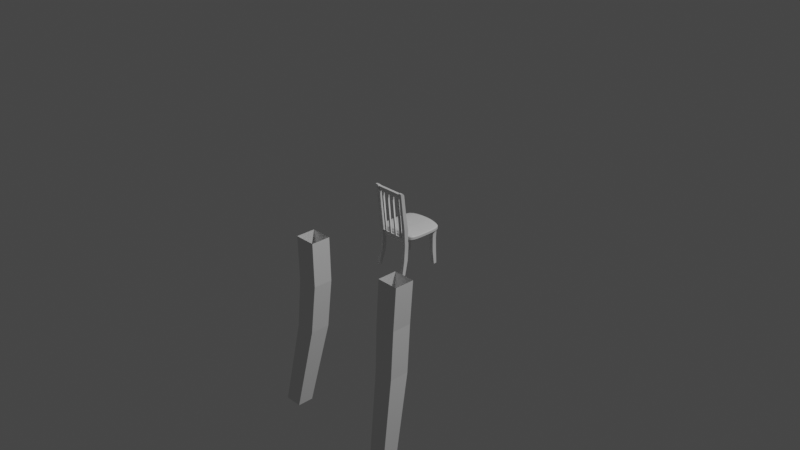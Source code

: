 # Source: Regular_Chair.blend  (saved by Blender 2.90.8; exported with 4.5.12 LTS)
import bpy
from mathutils import Matrix  # noqa: F401  (used for matrix-valued properties, if any)

bpy.ops.wm.read_factory_settings(use_empty=True)
scene = bpy.context.scene
scene.name = 'Scene'

# ---- collections
col_collection = bpy.data.collections.new('Collection'); scene.collection.children.link(col_collection)

# ---- materials (node trees are filled in below, after node groups)
mat_material = bpy.data.materials.new('Material')
mat_material.alpha_threshold = 0.0
mat_material.use_transparent_shadow = False
mat_material.line_color = (0.0, 0.0, 0.0, 1.0)

# ---- node groups
ng_auto_smooth = bpy.data.node_groups.new('Auto Smooth', 'GeometryNodeTree')
_s = ng_auto_smooth.interface.new_socket(name='Geometry', in_out='OUTPUT', socket_type='NodeSocketGeometry')
_s = ng_auto_smooth.interface.new_socket(name='Geometry', in_out='INPUT', socket_type='NodeSocketGeometry')
_s = ng_auto_smooth.interface.new_socket(name='Angle', in_out='INPUT', socket_type='NodeSocketFloat')
_s.subtype = 'ANGLE'
_s.min_value = 0.0
_s.max_value = 3.142
ng_auto_smooth.is_modifier = True
_N = ng_auto_smooth.nodes; _L = ng_auto_smooth.links
n0 = _N.new('NodeGroupOutput'); n0.name = 'Group Output'; n0.location = (480, -100)
n1 = _N.new('NodeGroupInput'); n1.name = 'Group Input'; n1.location = (-420, -300)
n2 = _N.new('NodeGroupInput'); n2.name = 'Group Input.001'; n2.location = (-60, -100)
n3 = _N.new('GeometryNodeSetShadeSmooth'); n3.name = 'Set Shade Smooth'; n3.location = (120, -100)
n3.domain = 'EDGE'
n4 = _N.new('GeometryNodeSetShadeSmooth'); n4.name = 'Set Shade Smooth.001'; n4.location = (300, -100)
n5 = _N.new('GeometryNodeInputMeshEdgeAngle'); n5.name = 'Edge Angle'; n5.location = (-420, -220)
n6 = _N.new('GeometryNodeInputEdgeSmooth'); n6.name = 'Is Edge Smooth'; n6.location = (-60, -160)
n7 = _N.new('GeometryNodeInputShadeSmooth'); n7.name = 'Is Face Smooth'; n7.location = (-240, -340)
n8 = _N.new('FunctionNodeBooleanMath'); n8.name = 'Boolean Math'; n8.location = (-60, -220)
n9 = _N.new('FunctionNodeCompare'); n9.name = 'Compare'; n9.location = (-240, -180)
n9.operation = 'LESS_EQUAL'
_L.new(n5.outputs[0], n9.inputs[0])
_L.new(n4.outputs[0], n0.inputs[0])
_L.new(n1.outputs[1], n9.inputs[1])
_L.new(n9.outputs[0], n8.inputs[0])
_L.new(n7.outputs[0], n8.inputs[1])
_L.new(n2.outputs[0], n3.inputs[0])
_L.new(n6.outputs[0], n3.inputs[1])
_L.new(n3.outputs[0], n4.inputs[0])
_L.new(n8.outputs[0], n3.inputs[2])
n0.is_active_output = True

# ---- material node trees
mat_material.use_nodes = True; mat_material.node_tree.nodes.clear()
_N = mat_material.node_tree.nodes; _L = mat_material.node_tree.links
n0 = _N.new('ShaderNodeOutputMaterial'); n0.name = 'Material Output'; n0.location = (300, 300)
n1 = _N.new('ShaderNodeBsdfPrincipled'); n1.name = 'Principled BSDF'; n1.location = (10, 300)
n1.distribution = 'GGX'
n1.subsurface_method = 'BURLEY'
n1.inputs[2].default_value = 0.4
n1.inputs[3].default_value = 1.45
n1.inputs[27].default_value = (0.0, 0.0, 0.0, 1.0)
n1.inputs[28].default_value = 1.0
_L.new(n1.outputs[0], n0.inputs[0])
n0.is_active_output = True

# ---- world
world_world = bpy.data.worlds.new('World'); scene.world = world_world
world_world.use_nodes = True; world_world.node_tree.nodes.clear()
_N = world_world.node_tree.nodes; _L = world_world.node_tree.links
n0 = _N.new('ShaderNodeOutputWorld'); n0.name = 'World Output'; n0.location = (300, 300)
n1 = _N.new('ShaderNodeBackground'); n1.name = 'Background'; n1.location = (10, 300)
n1.inputs[0].default_value = (0.05088, 0.05088, 0.05088, 1.0)
_L.new(n1.outputs[0], n0.inputs[0])
n0.is_active_output = True
world_world.color = (0.05088, 0.05088, 0.05088)
world_world.use_sun_shadow = False
world_world.sun_shadow_jitter_overblur = 0.0

# ---- cameras
cam_camera = bpy.data.cameras.new('Camera')
cam_camera.clip_end = 100.0
cam_camera.ortho_scale = 7.314

# ---- lights
light_light = bpy.data.lights.new('Light', 'POINT')
light_light.transmission_factor = 0.0
light_light.energy = 1000.0
light_light.shadow_soft_size = 0.1
light_light.shadow_maximum_resolution = 0.006
light_light.use_absolute_resolution = True

# ---- meshes
me_chair = bpy.data.meshes.new('Chair')
me_chair.from_pydata([(-0.7422, -0.8371, -0.2905), (-0.7527, -0.8371, -0.07768), (0.7425, -0.8371, -0.2905), (0.7542, -0.8371, -0.07768), (-0.7422, -0.8968, -0.2872), (-0.7527, -0.8968, -0.07768), (0.7425, -0.8968, -0.2872), (0.7528, -0.8968, -0.07768), (-0.8289, -0.7886, -1.944), (-0.768, -0.7314, -1.254), (-0.8289, -0.9513, -1.944), (-0.768, -0.9559, -1.254), (-1.02, -0.7886, -1.944), (-0.9798, -0.7314, -1.254), (-1.02, -0.9513, -1.944), (-0.9798, -0.9559, -1.254), (-0.7289, -0.7402, -0.556), (-0.7289, -0.956, -0.556), (-0.9622, -0.7402, -0.556), (-0.9622, -0.956, -0.556), (-0.7526, -0.75, -0.07729), (-0.7526, -0.9658, -0.07729), (-0.99, -0.75, -0.07729), (-0.99, -0.9658, -0.07729), (-0.9761, -0.7451, -0.3167), (-0.7408, -0.7451, -0.3167), (-0.7408, -0.9609, -0.3167), (-0.9761, -0.9609, -0.3167), (0.8289, -0.7886, -1.944), (0.768, -0.7314, -1.254), (0.8289, -0.9513, -1.944), (0.768, -0.9559, -1.254), (1.02, -0.7886, -1.944), (0.9798, -0.7314, -1.254), (1.02, -0.9513, -1.944), (0.9798, -0.9559, -1.254), (0.7289, -0.7402, -0.556), (0.7289, -0.956, -0.556), (0.9622, -0.7402, -0.556), (0.9622, -0.956, -0.556), (0.7526, -0.75, -0.07729), (0.7526, -0.9658, -0.07729), (0.99, -0.75, -0.07729), (0.99, -0.9658, -0.07729), (0.9761, -0.7451, -0.3167), (0.7408, -0.7451, -0.3167), (0.7408, -0.9609, -0.3167), (0.9761, -0.9609, -0.3167), (0.863, 0.8386, -0.2942), (0.863, 0.8464, -0.0813), (0.863, -0.747, -0.2942), (0.863, -0.7506, -0.0813), (0.8033, 0.8386, -0.2942), (0.8033, 0.8464, -0.0813), (0.8033, -0.747, -0.2942), (0.8033, -0.7631, -0.0813), (-0.8589, 0.8379, -0.2875), (-0.8589, 0.8454, -0.07461), (-0.8589, -0.7466, -0.2875), (-0.8589, -0.7496, -0.07461), (-0.7992, 0.837, -0.2875), (-0.7992, 0.8454, -0.07461), (-0.7992, -0.7466, -0.2875), (-0.7992, -0.7496, -0.07461), (-0.7538, 1.246, -1.944), (-0.6925, 1.088, -1.195), (-0.7494, 1.079, -1.944), (-0.6868, 0.8724, -1.195), (-0.8972, 1.239, -1.944), (-0.8549, 1.08, -1.195), (-0.9261, 1.087, -1.944), (-0.8825, 0.8793, -1.195), (-0.6737, 1.05, -0.6698), (-0.668, 0.8338, -0.6698), (-0.8484, 1.041, -0.6698), (-0.876, 0.8402, -0.6698), (-0.8587, 1.036, -0.4304), (-0.6824, 1.044, -0.4304), (-0.6767, 0.8285, -0.4304), (-0.8863, 0.8348, -0.4304), (-0.6923, 1.083, 0.4315), (-0.6867, 0.8698, 0.4617), (-0.8702, 1.075, 0.4315), (-0.8978, 0.8761, 0.4617), (-0.7078, 1.169, 1.209), (-0.703, 0.9874, 1.235), (-0.8593, 1.162, 1.209), (-0.8878, 0.9949, 1.235), (-0.7114, 1.307, 2.327), (-0.7066, 1.125, 2.352), (-0.8629, 1.3, 2.327), (-0.8914, 1.132, 2.352), (-0.7122, 1.338, 2.447), (-0.7087, 1.204, 2.433), (-0.8637, 1.331, 2.447), (-0.8935, 1.211, 2.433), (0.7538, 1.246, -1.944), (0.6925, 1.088, -1.195), (0.7494, 1.079, -1.944), (0.6868, 0.8724, -1.195), (0.8972, 1.239, -1.944), (0.8549, 1.08, -1.195), (0.9261, 1.087, -1.944), (0.8825, 0.8793, -1.195), (0.6737, 1.05, -0.6698), (0.668, 0.8338, -0.6698), (0.8484, 1.041, -0.6698), (0.876, 0.8402, -0.6698), (0.8587, 1.036, -0.4304), (0.6824, 1.044, -0.4304), (0.6767, 0.8285, -0.4304), (0.8863, 0.8348, -0.4304), (0.6923, 1.083, 0.4315), (0.6867, 0.8698, 0.4617), (0.8702, 1.075, 0.4315), (0.8978, 0.8761, 0.4617), (0.7078, 1.169, 1.209), (0.703, 0.9874, 1.235), (0.8593, 1.162, 1.209), (0.8878, 0.9949, 1.235), (0.7114, 1.307, 2.327), (0.7066, 1.125, 2.352), (0.8629, 1.3, 2.327), (0.8914, 1.132, 2.352), (0.7122, 1.338, 2.447), (0.7087, 1.204, 2.433), (0.8637, 1.331, 2.447), (0.8935, 1.211, 2.433), (0.7032, 1.233, 2.111), (0.7041, 1.289, 2.373), (0.6991, 1.133, 2.137), (0.7021, 1.189, 2.399), (-0.7166, 1.229, 2.112), (-0.7184, 1.29, 2.374), (-0.714, 1.131, 2.138), (-0.7159, 1.193, 2.399), (0.4723, 1.132, 2.138), (0.5576, 1.132, 2.138), (0.5578, 1.19, 2.399), (0.4711, 1.191, 2.399), (0.5592, 1.233, 2.112), (0.4709, 1.233, 2.112), (0.4702, 1.29, 2.373), (0.56, 1.289, 2.373), (0.2252, 1.192, 2.399), (0.1352, 1.192, 2.399), (0.2243, 1.233, 2.112), (0.1335, 1.233, 2.112), (0.1375, 1.131, 2.138), (0.2265, 1.131, 2.138), (0.1316, 1.29, 2.374), (0.2233, 1.29, 2.373), (-0.1145, 1.192, 2.399), (-0.1944, 1.193, 2.399), (-0.1156, 1.233, 2.112), (-0.1962, 1.233, 2.112), (-0.192, 1.131, 2.138), (-0.1131, 1.131, 2.138), (-0.1982, 1.29, 2.374), (-0.1167, 1.29, 2.374), (-0.4716, 1.193, 2.399), (-0.5603, 1.193, 2.399), (-0.4731, 1.233, 2.112), (-0.5603, 1.233, 2.112), (-0.5603, 1.131, 2.138), (-0.4696, 1.131, 2.138), (-0.5603, 1.29, 2.374), (-0.4748, 1.29, 2.374), (-0.6823, 0.9808, -0.2875), (-0.6854, 1.005, -0.05453), (0.683, 0.9807, -0.2875), (0.6862, 1.004, -0.05453), (-0.6806, 0.9254, -0.2875), (-0.6837, 0.9498, -0.05453), (0.6807, 0.9261, -0.2875), (0.6841, 0.9499, -0.05453), (0.253, 0.9807, -0.2875), (0.149, 0.9808, -0.2875), (0.149, 1.005, -0.05453), (0.253, 1.005, -0.05453), (0.149, 0.9256, -0.2875), (0.253, 0.9259, -0.2875), (0.253, 0.9498, -0.05453), (0.149, 0.9498, -0.05453), (0.4709, 1.005, -0.05453), (0.572, 1.005, -0.05453), (0.4709, 0.926, -0.2875), (0.572, 0.9261, -0.2875), (0.572, 0.9807, -0.2875), (0.4709, 0.9807, -0.2875), (0.572, 0.9499, -0.05453), (0.4709, 0.9498, -0.05453), (-0.1017, 0.9808, -0.2875), (-0.1939, 0.9808, -0.2875), (-0.1017, 0.9498, -0.05453), (-0.1939, 0.9498, -0.05453), (-0.1939, 1.005, -0.05453), (-0.1017, 1.005, -0.05453), (-0.1939, 0.9255, -0.2875), (-0.1017, 0.9256, -0.2875), (-0.4351, 0.9808, -0.2875), (-0.5349, 0.9808, -0.2875), (-0.4351, 0.9498, -0.05453), (-0.5349, 0.9498, -0.05453), (-0.5349, 1.005, -0.05453), (-0.4351, 1.005, -0.05453), (-0.5349, 0.9254, -0.2875), (-0.4351, 0.9254, -0.2875), (0.149, 1.005, -0.05453), (0.253, 1.005, -0.05453), (0.253, 0.9498, -0.05453), (0.149, 0.9498, -0.05453), (0.4709, 1.005, -0.05453), (0.4709, 0.9498, -0.05453), (-0.1017, 0.9498, -0.05453), (-0.1939, 0.9498, -0.05453), (-0.1939, 1.005, -0.05453), (-0.1017, 1.005, -0.05453), (-0.4351, 0.9498, -0.05453), (-0.5349, 0.9498, -0.05453), (-0.5349, 1.005, -0.05453), (-0.4351, 1.005, -0.05453)], [], [(0, 1, 3, 2), (2, 3, 7, 6), (6, 7, 5, 4), (2, 6, 4, 0), (7, 3, 1, 5), (8, 9, 11, 10), (10, 11, 15, 14), (14, 15, 13, 12), (12, 13, 9, 8), (10, 14, 12, 8), (13, 15, 19, 18), (25, 24, 22, 20), (11, 9, 16, 17), (9, 13, 18, 16), (15, 11, 17, 19), (27, 26, 21, 23), (24, 27, 23, 22), (26, 25, 20, 21), (17, 16, 25, 26), (18, 19, 27, 24), (19, 17, 26, 27), (16, 18, 24, 25), (28, 30, 31, 29), (30, 34, 35, 31), (34, 32, 33, 35), (32, 28, 29, 33), (30, 28, 32, 34), (33, 38, 39, 35), (45, 40, 42, 44), (31, 37, 36, 29), (29, 36, 38, 33), (35, 39, 37, 31), (47, 43, 41, 46), (44, 42, 43, 47), (46, 41, 40, 45), (37, 46, 45, 36), (38, 44, 47, 39), (39, 47, 46, 37), (36, 45, 44, 38), (48, 49, 51, 50), (54, 55, 53, 52), (50, 54, 52, 48), (55, 51, 49, 53), (56, 58, 59, 57), (62, 60, 61, 63), (58, 56, 60, 62), (63, 61, 57, 59), (64, 65, 67, 66), (66, 67, 71, 70), (70, 71, 69, 68), (68, 69, 65, 64), (66, 70, 68, 64), (69, 71, 75, 74), (110, 113, 112, 109), (67, 65, 72, 73), (65, 69, 74, 72), (71, 67, 73, 75), (79, 83, 82, 76), (76, 82, 80, 77), (78, 81, 83, 79), (73, 72, 77, 78), (74, 75, 79, 76), (75, 73, 78, 79), (72, 74, 76, 77), (81, 80, 84, 85), (80, 82, 86, 84), (83, 81, 85, 87), (82, 83, 87, 86), (84, 86, 90, 88), (87, 85, 89, 91), (86, 87, 91, 90), (85, 84, 88, 89), (90, 91, 95, 94), (89, 88, 92, 93), (88, 90, 94, 92), (91, 89, 93, 95), (92, 94, 95, 93), (96, 98, 99, 97), (98, 102, 103, 99), (102, 100, 101, 103), (100, 96, 97, 101), (98, 96, 100, 102), (101, 106, 107, 103), (99, 105, 104, 97), (97, 104, 106, 101), (103, 107, 105, 99), (108, 114, 115, 111), (109, 112, 114, 108), (111, 115, 113, 110), (105, 110, 109, 104), (106, 108, 111, 107), (107, 111, 110, 105), (104, 109, 108, 106), (113, 117, 116, 112), (112, 116, 118, 114), (115, 119, 117, 113), (114, 118, 119, 115), (116, 120, 122, 118), (119, 123, 121, 117), (118, 122, 123, 119), (117, 121, 120, 116), (122, 126, 127, 123), (121, 125, 124, 120), (120, 124, 126, 122), (123, 127, 125, 121), (124, 125, 127, 126), (164, 161, 135, 134), (140, 143, 129, 128), (164, 134, 132, 163), (138, 131, 129, 143), (144, 139, 142, 151), (139, 138, 143, 142), (130, 137, 140, 128), (146, 151, 142, 141), (141, 142, 143, 140), (130, 131, 138, 137), (137, 138, 139, 136), (154, 159, 150, 147), (147, 150, 151, 146), (152, 145, 150, 159), (145, 144, 151, 150), (136, 149, 146, 141), (136, 139, 144, 149), (149, 144, 145, 148), (160, 153, 158, 167), (153, 152, 159, 158), (162, 167, 158, 155), (155, 158, 159, 154), (148, 157, 154, 147), (148, 145, 152, 157), (157, 152, 153, 156), (132, 133, 166, 163), (163, 166, 167, 162), (135, 161, 166, 133), (161, 160, 167, 166), (156, 165, 162, 155), (156, 153, 160, 165), (165, 160, 161, 164), (188, 185, 171, 170), (206, 203, 173, 172), (201, 206, 172, 168), (203, 204, 169, 173), (191, 184, 179, 182), (205, 204, 163, 162), (189, 186, 181, 176), (176, 181, 180, 177), (186, 191, 182, 181), (181, 182, 183, 180), (192, 197, 178, 177), (177, 178, 179, 176), (174, 175, 190, 187), (187, 190, 191, 186), (170, 174, 187, 188), (188, 187, 186, 189), (175, 171, 185, 190), (202, 205, 162, 165), (176, 179, 184, 189), (189, 184, 185, 188), (200, 205, 196, 193), (193, 196, 197, 192), (183, 178, 197, 194), (203, 202, 165, 164), (177, 180, 199, 192), (192, 199, 198, 193), (180, 183, 194, 199), (199, 194, 195, 198), (168, 169, 204, 201), (201, 204, 205, 200), (195, 196, 205, 202), (204, 203, 164, 163), (193, 198, 207, 200), (200, 207, 206, 201), (198, 195, 202, 207), (207, 202, 203, 206), (196, 195, 156, 155), (195, 194, 157, 156), (194, 197, 154, 157), (197, 196, 155, 154), (178, 183, 148, 147), (183, 182, 149, 148), (182, 179, 146, 149), (179, 178, 147, 146), (190, 185, 140, 137), (185, 184, 141, 140), (184, 191, 136, 141), (191, 190, 137, 136), (77, 80, 81, 78), (202, 205, 221, 218), (195, 196, 216, 215), (179, 182, 210, 209), (203, 204, 220, 219), (183, 178, 208, 211), (197, 194, 214, 217), (191, 184, 212, 213), (20, 22, 23, 21), (40, 41, 43, 42)])
me_chair.polygons.foreach_set('use_smooth', [True] * 196)
_k = set([(64, 66), (64, 68), (66, 70), (68, 70), (96, 98), (96, 100), (98, 102), (100, 102)])
me_chair.attributes.new('sharp_edge', 'BOOLEAN', 'EDGE').data.foreach_set('value', [ (min(e.vertices), max(e.vertices)) in _k for e in me_chair.edges])
_uv = me_chair.uv_layers.new(name='UVMap')
_uv.uv.foreach_set('vector', [0.03195, 0.6513, 0.05921, 0.6492, 0.05921, 0.8465, 0.03195, 0.8444, 0.681, 0.5812, 0.6796, 0.6085, 0.6718, 0.6086, 0.6732, 0.5813, 0.8029, 0.5756, 0.8302, 0.5734, 0.8302, 0.7707, 0.8029, 0.7687, 0.681, 0.5812, 0.6732, 0.5813, 0.6718, 0.3882, 0.6796, 0.3881, 0.6718, 0.6086, 0.6796, 0.6085, 0.681, 0.8058, 0.6732, 0.8059, 0.1814, 0.1919, 0.1132, 0.1326, 0.1341, 0.1122, 0.1966, 0.1771, 0.1966, 0.1771, 0.2552, 0.1088, 0.2745, 0.1285, 0.214, 0.1949, 0.214, 0.1949, 0.2771, 0.2588, 0.2562, 0.2792, 0.1988, 0.2097, 0.1988, 0.2097, 0.1307, 0.2687, 0.1115, 0.249, 0.1814, 0.1919, 0.1966, 0.1771, 0.214, 0.1949, 0.1988, 0.2097, 0.1814, 0.1919, 0.2562, 0.2792, 0.2771, 0.2588, 0.3405, 0.3238, 0.3204, 0.3434, 0.0217, 0.3316, 0.04307, 0.3535, 0.02204, 0.3766, 0.0004803, 0.3545, 0.1341, 0.1122, 0.1132, 0.1326, 0.05056, 0.06669, 0.07065, 0.04709, 0.1115, 0.249, 0.1307, 0.2687, 0.0641, 0.3305, 0.04291, 0.3088, 0.2745, 0.1285, 0.2552, 0.1088, 0.3167, 0.04175, 0.3379, 0.06348, 0.3614, 0.04303, 0.3401, 0.02112, 0.3634, 0.0004803, 0.385, 0.02259, 0.3427, 0.3653, 0.3628, 0.3457, 0.385, 0.3676, 0.3649, 0.3872, 0.04934, 0.02433, 0.02925, 0.04393, 0.007941, 0.02117, 0.02804, 0.001573, 0.07065, 0.04709, 0.05056, 0.06669, 0.02925, 0.04393, 0.04934, 0.02433, 0.3204, 0.3434, 0.3405, 0.3238, 0.3628, 0.3457, 0.3427, 0.3653, 0.3379, 0.06348, 0.3167, 0.04175, 0.3401, 0.02112, 0.3614, 0.04303, 0.04291, 0.3088, 0.0641, 0.3305, 0.04307, 0.3535, 0.0217, 0.3316, 0.5669, 0.1958, 0.582, 0.2106, 0.5196, 0.2754, 0.4987, 0.2551, 0.582, 0.2106, 0.5994, 0.1928, 0.6599, 0.2591, 0.6407, 0.2789, 0.5994, 0.1928, 0.5843, 0.178, 0.6417, 0.1085, 0.6626, 0.1289, 0.5843, 0.178, 0.5669, 0.1958, 0.497, 0.1387, 0.5162, 0.1189, 0.582, 0.2106, 0.5669, 0.1958, 0.5843, 0.178, 0.5994, 0.1928, 0.6417, 0.1085, 0.7059, 0.04424, 0.726, 0.06384, 0.6626, 0.1289, 0.4072, 0.05604, 0.386, 0.03319, 0.4075, 0.01109, 0.4285, 0.03412, 0.5196, 0.2754, 0.4561, 0.3406, 0.436, 0.321, 0.4987, 0.2551, 0.497, 0.1387, 0.4284, 0.07888, 0.4496, 0.05716, 0.5162, 0.1189, 0.6599, 0.2591, 0.7234, 0.3242, 0.7022, 0.3459, 0.6407, 0.2789, 0.7469, 0.3446, 0.7705, 0.3651, 0.7489, 0.3872, 0.7255, 0.3665, 0.7282, 0.02236, 0.7504, 0.0004803, 0.7705, 0.02008, 0.7482, 0.04196, 0.4348, 0.3633, 0.4135, 0.3861, 0.3934, 0.3665, 0.4147, 0.3437, 0.4561, 0.3406, 0.4348, 0.3633, 0.4147, 0.3437, 0.436, 0.321, 0.7059, 0.04424, 0.7282, 0.02236, 0.7482, 0.04196, 0.726, 0.06384, 0.7234, 0.3242, 0.7469, 0.3446, 0.7255, 0.3665, 0.7022, 0.3459, 0.4284, 0.07888, 0.4072, 0.05604, 0.4285, 0.03412, 0.4496, 0.05716, 0.6195, 0.8056, 0.5922, 0.8066, 0.5922, 0.5989, 0.6195, 0.5993, 0.5572, 0.5993, 0.5845, 0.5973, 0.5845, 0.8066, 0.5572, 0.8056, 0.3655, 0.6622, 0.3655, 0.67, 0.1593, 0.67, 0.1593, 0.6622, 0.5845, 0.5973, 0.5922, 0.5989, 0.5922, 0.8066, 0.5845, 0.8066, 0.5572, 0.5948, 0.5607, 0.3882, 0.588, 0.3881, 0.5875, 0.5963, 0.623, 0.3887, 0.623, 0.5952, 0.5957, 0.5963, 0.5957, 0.3881, 0.6631, 0.5948, 0.6631, 0.3881, 0.6708, 0.3882, 0.6708, 0.5948, 0.5957, 0.3881, 0.5957, 0.5963, 0.5875, 0.5963, 0.588, 0.3881, 0.8896, 0.0009297, 0.8669, 0.09819, 0.8388, 0.09761, 0.8679, 0.0004803, 0.9583, 0.5976, 0.9499, 0.4965, 0.9754, 0.4967, 0.9813, 0.5978, 0.9267, 0.5726, 0.8986, 0.4754, 0.9249, 0.4748, 0.9468, 0.5721, 0.7085, 0.3881, 0.7048, 0.4878, 0.6836, 0.488, 0.6898, 0.3883, 0.181, 0.6709, 0.181, 0.6939, 0.161, 0.6911, 0.1593, 0.6725, 0.9249, 0.4748, 0.8986, 0.4754, 0.8922, 0.4072, 0.9185, 0.4066, 0.7714, 0.376, 0.7744, 0.2599, 0.8023, 0.2633, 0.7995, 0.3755, 0.8388, 0.09761, 0.8669, 0.09819, 0.8604, 0.1664, 0.8323, 0.1658, 0.6836, 0.488, 0.7048, 0.4878, 0.7047, 0.5563, 0.6819, 0.5564, 0.9754, 0.4967, 0.9499, 0.4965, 0.9478, 0.4281, 0.9748, 0.4283, 0.8906, 0.3761, 0.8932, 0.2599, 0.9194, 0.2633, 0.917, 0.3755, 0.7063, 0.5874, 0.7085, 0.6996, 0.6853, 0.6998, 0.6834, 0.5876, 0.9491, 0.3969, 0.9513, 0.2808, 0.9788, 0.281, 0.9764, 0.3971, 0.8323, 0.1658, 0.8604, 0.1664, 0.8591, 0.1975, 0.831, 0.1969, 0.9185, 0.4066, 0.8922, 0.4072, 0.8906, 0.3761, 0.917, 0.3755, 0.9748, 0.4283, 0.9478, 0.4281, 0.9491, 0.3969, 0.9764, 0.3971, 0.6819, 0.5564, 0.7047, 0.5563, 0.7063, 0.5874, 0.6834, 0.5876, 0.834, 0.313, 0.8619, 0.3097, 0.871, 0.4111, 0.8473, 0.4139, 0.6853, 0.6998, 0.7085, 0.6996, 0.7074, 0.8014, 0.6876, 0.8015, 0.9788, 0.281, 0.9513, 0.2808, 0.9546, 0.1791, 0.9786, 0.1792, 0.9194, 0.2633, 0.8932, 0.2599, 0.9065, 0.1591, 0.9286, 0.1619, 0.6876, 0.8015, 0.7074, 0.8014, 0.7082, 0.9478, 0.6885, 0.948, 0.9786, 0.1792, 0.9546, 0.1791, 0.9565, 0.03267, 0.9806, 0.03279, 0.9286, 0.1619, 0.9065, 0.1591, 0.9209, 0.01333, 0.9431, 0.0162, 0.8473, 0.4139, 0.871, 0.4111, 0.8859, 0.5567, 0.8622, 0.5596, 0.9431, 0.0162, 0.9209, 0.01333, 0.9308, 0.00245, 0.9468, 0.0004803, 0.8622, 0.5596, 0.8859, 0.5567, 0.8896, 0.5725, 0.8722, 0.5703, 0.6885, 0.948, 0.7082, 0.9478, 0.7082, 0.964, 0.6885, 0.9642, 0.9806, 0.03279, 0.9565, 0.03267, 0.9573, 0.01799, 0.9813, 0.01811, 0.9585, 0.0004803, 0.9782, 0.002288, 0.9813, 0.01811, 0.9573, 0.01799, 0.8301, 0.572, 0.8084, 0.5725, 0.7792, 0.4753, 0.8073, 0.4748, 0.7475, 0.3884, 0.7705, 0.3881, 0.7646, 0.4892, 0.7391, 0.4894, 0.5361, 0.3881, 0.5562, 0.3887, 0.5343, 0.486, 0.508, 0.4854, 0.736, 0.9642, 0.7173, 0.964, 0.7111, 0.8643, 0.7323, 0.8645, 0.2049, 0.6709, 0.2049, 0.6926, 0.1862, 0.6923, 0.1819, 0.6726, 0.5343, 0.486, 0.5279, 0.5541, 0.5015, 0.5536, 0.508, 0.4854, 0.7792, 0.4753, 0.7727, 0.4072, 0.8008, 0.4066, 0.8073, 0.4748, 0.7111, 0.8643, 0.7094, 0.7958, 0.7322, 0.796, 0.7323, 0.8645, 0.7646, 0.4892, 0.764, 0.5577, 0.7369, 0.5579, 0.7391, 0.4894, 0.5264, 0.5853, 0.5288, 0.6975, 0.5026, 0.7008, 0.5, 0.5847, 0.7109, 0.7647, 0.7128, 0.6525, 0.736, 0.6527, 0.7338, 0.7649, 0.7655, 0.5888, 0.768, 0.7049, 0.7405, 0.7051, 0.7383, 0.589, 0.7727, 0.4072, 0.7714, 0.376, 0.7995, 0.3755, 0.8008, 0.4066, 0.5279, 0.5541, 0.5264, 0.5853, 0.5, 0.5847, 0.5015, 0.5536, 0.764, 0.5577, 0.7655, 0.5888, 0.7383, 0.589, 0.7369, 0.5579, 0.7094, 0.7958, 0.7109, 0.7647, 0.7338, 0.7649, 0.7322, 0.796, 0.7744, 0.2599, 0.7877, 0.159, 0.8114, 0.1619, 0.8023, 0.2633, 0.7128, 0.6525, 0.7151, 0.5507, 0.7349, 0.5509, 0.736, 0.6527, 0.768, 0.7049, 0.7678, 0.8067, 0.7437, 0.8068, 0.7405, 0.7051, 0.5288, 0.6975, 0.538, 0.7988, 0.5159, 0.8017, 0.5026, 0.7008, 0.7151, 0.5507, 0.7159, 0.4043, 0.7357, 0.4045, 0.7349, 0.5509, 0.7678, 0.8067, 0.7697, 0.9531, 0.7457, 0.9533, 0.7437, 0.8068, 0.538, 0.7988, 0.5525, 0.9446, 0.5303, 0.9475, 0.5159, 0.8017, 0.7877, 0.159, 0.8026, 0.01334, 0.8263, 0.0162, 0.8114, 0.1619, 0.5525, 0.9446, 0.5562, 0.9603, 0.5402, 0.9583, 0.5303, 0.9475, 0.8026, 0.01334, 0.8126, 0.002634, 0.8301, 0.0004803, 0.8263, 0.0162, 0.7159, 0.4043, 0.716, 0.3881, 0.7357, 0.3883, 0.7357, 0.4045, 0.7697, 0.9531, 0.7705, 0.9678, 0.7464, 0.9679, 0.7457, 0.9533, 0.7477, 0.9854, 0.7464, 0.9679, 0.7705, 0.9678, 0.7673, 0.9836, 0.6589, 0.5944, 0.624, 0.5943, 0.624, 0.5741, 0.6589, 0.5744, 0.6589, 0.407, 0.6241, 0.4069, 0.6241, 0.3881, 0.6589, 0.3882, 0.2204, 0.6909, 0.2208, 0.671, 0.234, 0.6709, 0.234, 0.6913, 0.4728, 0.8153, 0.4729, 0.834, 0.4594, 0.8342, 0.4594, 0.8155, 0.4727, 0.772, 0.4726, 0.804, 0.4594, 0.8038, 0.4595, 0.7717, 0.4726, 0.804, 0.4728, 0.8153, 0.4594, 0.8155, 0.4594, 0.8038, 0.235, 0.6893, 0.2349, 0.6709, 0.2484, 0.6711, 0.2484, 0.6899, 0.6588, 0.4505, 0.624, 0.4507, 0.624, 0.4186, 0.6588, 0.4185, 0.6588, 0.4185, 0.624, 0.4186, 0.6241, 0.4069, 0.6589, 0.407, 0.6589, 0.7582, 0.6241, 0.7585, 0.6241, 0.7398, 0.6589, 0.7398, 0.6589, 0.7398, 0.6241, 0.7398, 0.624, 0.7285, 0.6589, 0.7287, 0.6588, 0.4947, 0.624, 0.4949, 0.624, 0.4626, 0.6588, 0.4623, 0.6588, 0.4623, 0.624, 0.4626, 0.624, 0.4507, 0.6588, 0.4505, 0.4727, 0.7278, 0.4726, 0.7603, 0.4595, 0.7598, 0.4595, 0.7275, 0.4726, 0.7603, 0.4727, 0.772, 0.4595, 0.7717, 0.4595, 0.7598, 0.2194, 0.6709, 0.2194, 0.7029, 0.2058, 0.7032, 0.2058, 0.6711, 0.6589, 0.7287, 0.624, 0.7285, 0.624, 0.6965, 0.6589, 0.6967, 0.6589, 0.6967, 0.624, 0.6965, 0.624, 0.6848, 0.6589, 0.6851, 0.4728, 0.6814, 0.4727, 0.7174, 0.4596, 0.7169, 0.4596, 0.6809, 0.4727, 0.7174, 0.4727, 0.7278, 0.4595, 0.7275, 0.4596, 0.7169, 0.6588, 0.5412, 0.624, 0.5415, 0.624, 0.5055, 0.6588, 0.5052, 0.6588, 0.5052, 0.624, 0.5055, 0.624, 0.4949, 0.6588, 0.4947, 0.4452, 0.6622, 0.4452, 0.6948, 0.4316, 0.6951, 0.4316, 0.6627, 0.6589, 0.6851, 0.624, 0.6848, 0.624, 0.6523, 0.6589, 0.6525, 0.6589, 0.6525, 0.624, 0.6523, 0.624, 0.6419, 0.6589, 0.6423, 0.6589, 0.5729, 0.624, 0.5732, 0.624, 0.5526, 0.6588, 0.5526, 0.6588, 0.5526, 0.624, 0.5526, 0.624, 0.5415, 0.6588, 0.5412, 0.4729, 0.6496, 0.4728, 0.6698, 0.4597, 0.6698, 0.4597, 0.6492, 0.4728, 0.6698, 0.4728, 0.6814, 0.4596, 0.6809, 0.4597, 0.6698, 0.4874, 0.6492, 0.4874, 0.6853, 0.4738, 0.6858, 0.4738, 0.6498, 0.6589, 0.6423, 0.624, 0.6419, 0.624, 0.6059, 0.6589, 0.6062, 0.6589, 0.6062, 0.624, 0.6059, 0.624, 0.5943, 0.6589, 0.5944, 0.7714, 0.7377, 0.8019, 0.7377, 0.8019, 0.7532, 0.7714, 0.7531, 0.03099, 0.6693, 0.0004806, 0.6693, 0.0004803, 0.6492, 0.03099, 0.6493, 0.6703, 0.616, 0.6631, 0.616, 0.6631, 0.5959, 0.6703, 0.5957, 0.3648, 0.6709, 0.3648, 0.6781, 0.3446, 0.6781, 0.3448, 0.6709, 0.3153, 0.6781, 0.3153, 0.6709, 0.3436, 0.6709, 0.3436, 0.6781, 0.1454, 0.6492, 0.1583, 0.6494, 0.1583, 0.9328, 0.147, 0.9327, 0.6703, 0.7468, 0.6631, 0.7468, 0.6631, 0.7184, 0.6703, 0.7184, 0.6703, 0.7184, 0.6631, 0.7184, 0.6631, 0.7049, 0.6703, 0.7049, 0.03099, 0.8001, 0.0004816, 0.8001, 0.0004814, 0.7718, 0.03099, 0.7718, 0.03099, 0.7718, 0.0004814, 0.7718, 0.0004817, 0.7582, 0.03099, 0.7582, 0.7714, 0.6501, 0.8019, 0.6501, 0.8019, 0.6827, 0.7714, 0.6827, 0.7714, 0.6827, 0.8019, 0.6827, 0.8019, 0.6962, 0.7714, 0.6962, 0.03099, 0.8284, 0.0004817, 0.8285, 0.0004817, 0.8133, 0.03099, 0.8133, 0.03099, 0.8133, 0.0004817, 0.8133, 0.0004816, 0.8001, 0.03099, 0.8001, 0.6703, 0.7754, 0.6632, 0.7751, 0.6632, 0.7599, 0.6703, 0.7599, 0.6703, 0.7599, 0.6632, 0.7599, 0.6631, 0.7468, 0.6703, 0.7468, 0.3155, 0.6861, 0.3153, 0.679, 0.3308, 0.679, 0.3308, 0.6861, 0.859, 0.8596, 0.8519, 0.8591, 0.8456, 0.5757, 0.859, 0.5734, 0.7714, 0.6962, 0.8019, 0.6962, 0.8019, 0.7245, 0.7714, 0.7245, 0.7714, 0.7245, 0.8019, 0.7245, 0.8019, 0.7377, 0.7714, 0.7377, 0.7714, 0.6067, 0.8019, 0.6067, 0.8019, 0.6381, 0.7714, 0.6381, 0.7714, 0.6381, 0.8019, 0.6381, 0.8019, 0.6501, 0.7714, 0.6501, 0.2494, 0.6781, 0.2494, 0.6709, 0.282, 0.6709, 0.282, 0.6781, 0.1444, 0.9354, 0.1314, 0.9356, 0.1326, 0.6494, 0.1444, 0.6492, 0.6703, 0.7049, 0.6631, 0.7049, 0.6631, 0.6723, 0.6703, 0.6723, 0.6703, 0.6723, 0.6631, 0.6723, 0.6631, 0.6603, 0.6703, 0.6603, 0.03099, 0.7582, 0.0004817, 0.7582, 0.0004813, 0.7256, 0.03099, 0.7256, 0.03099, 0.7256, 0.0004813, 0.7256, 0.0004812, 0.7136, 0.03099, 0.7136, 0.7714, 0.5735, 0.8019, 0.5734, 0.8019, 0.5937, 0.7714, 0.5937, 0.7714, 0.5937, 0.8019, 0.5937, 0.8019, 0.6067, 0.7714, 0.6067, 0.2829, 0.6781, 0.2829, 0.6709, 0.3143, 0.6709, 0.3143, 0.6781, 0.8806, 0.574, 0.8878, 0.5734, 0.8878, 0.8596, 0.8744, 0.8574, 0.6703, 0.6603, 0.6631, 0.6603, 0.6631, 0.629, 0.6703, 0.629, 0.6703, 0.629, 0.6631, 0.629, 0.6631, 0.616, 0.6703, 0.616, 0.03099, 0.7136, 0.0004812, 0.7136, 0.0004807, 0.6823, 0.03099, 0.6823, 0.03099, 0.6823, 0.0004807, 0.6823, 0.0004806, 0.6693, 0.03099, 0.6693, 0.8663, 0.574, 0.8734, 0.5734, 0.8734, 0.8596, 0.86, 0.8573, 0.4455, 0.6492, 0.4455, 0.6612, 0.1593, 0.6597, 0.1593, 0.6495, 0.904, 0.8598, 0.8969, 0.8592, 0.8906, 0.5759, 0.904, 0.5736, 0.4464, 0.6492, 0.4584, 0.6492, 0.4584, 0.9326, 0.4479, 0.9326, 0.9112, 0.5742, 0.9184, 0.5736, 0.9184, 0.8598, 0.905, 0.8575, 0.8446, 0.8596, 0.8311, 0.8597, 0.8331, 0.5735, 0.8446, 0.5734, 0.9327, 0.8598, 0.9256, 0.8592, 0.9194, 0.5759, 0.9327, 0.5736, 0.06017, 0.6492, 0.07369, 0.6493, 0.07369, 0.9327, 0.06187, 0.9326, 0.1022, 0.9353, 0.09516, 0.9347, 0.08896, 0.6515, 0.1022, 0.6492, 0.1173, 0.6492, 0.1305, 0.6492, 0.1305, 0.9326, 0.119, 0.9325, 0.08091, 0.6498, 0.088, 0.6492, 0.088, 0.9354, 0.07465, 0.9331, 0.1163, 0.9354, 0.1032, 0.9354, 0.1053, 0.6493, 0.1163, 0.6492, 0.8591, 0.1975, 0.8619, 0.3097, 0.834, 0.313, 0.831, 0.1969, 0.499, 0.6517, 0.4918, 0.6517, 0.4918, 0.6515, 0.499, 0.6515, 0.6206, 0.5973, 0.6206, 0.6045, 0.6205, 0.6045, 0.6205, 0.5973, 0.4918, 0.6526, 0.499, 0.6526, 0.499, 0.6528, 0.4918, 0.6528, 0.499, 0.6506, 0.4918, 0.6506, 0.4918, 0.6505, 0.499, 0.6505, 0.6206, 0.6137, 0.6206, 0.6209, 0.6205, 0.6209, 0.6205, 0.6137, 0.6205, 0.6127, 0.6205, 0.6055, 0.6206, 0.6055, 0.6206, 0.6127, 0.4989, 0.6538, 0.4918, 0.6538, 0.4918, 0.6537, 0.4989, 0.6537, 0.0004803, 0.3545, 0.02204, 0.3766, 0.385, 0.3676, 0.3634, 0.0004803, 0.386, 0.03319, 0.7489, 0.3872, 0.7705, 0.02008, 0.4075, 0.01109])
me_chair.materials.append(mat_material)
me_chair.use_remesh_preserve_volume = False
me_chair.use_remesh_preserve_attributes = False
me_chair.use_mirror_vertex_groups = False
me_chair.update()
me_back_legs_001 = bpy.data.meshes.new('Back_Legs.001')
me_back_legs_001.from_pydata([(-0.4435, -1.113, -0.8811), (-1.24, 0.6253, -0.01826), (-0.4435, 0.887, -0.8811), (-1.24, 3.105, -0.01826), (1.557, -1.113, -0.8811), (1.026, 0.6253, -0.01826), (1.557, 0.887, -0.8811), (1.026, 3.105, -0.01826), (-1.487, 1.078, 0.5065), (-1.487, 3.557, 0.5065), (0.9493, 1.078, 0.5065), (0.9493, 3.557, 0.5065), (-1.24, 1.19, 0.9852), (-1.24, 3.67, 0.9852), (1.24, 1.19, 0.9852), (1.24, 3.67, 0.9852), (1.094, 1.134, 0.7459), (-1.364, 1.134, 0.7459), (-1.364, 3.614, 0.7459), (1.094, 3.614, 0.7459)], [], [(0, 1, 3, 2), (2, 3, 7, 6), (6, 7, 5, 4), (4, 5, 1, 0), (2, 6, 4, 0), (5, 7, 11, 10), (17, 16, 14, 12), (3, 1, 8, 9), (1, 5, 10, 8), (7, 3, 9, 11), (19, 18, 13, 15), (16, 19, 15, 14), (18, 17, 12, 13), (9, 8, 17, 18), (10, 11, 19, 16), (11, 9, 18, 19), (8, 10, 16, 17)])
_uv = me_back_legs_001.uv_layers.new(name='UVMap')
_uv.uv.foreach_set('vector', [0.375, 0.0, 0.625, 0.0, 0.625, 0.25, 0.375, 0.25, 0.375, 0.25, 0.625, 0.25, 0.625, 0.5, 0.375, 0.5, 0.375, 0.5, 0.625, 0.5, 0.625, 0.75, 0.375, 0.75, 0.375, 0.75, 0.625, 0.75, 0.625, 1.0, 0.375, 1.0, 0.125, 0.5, 0.375, 0.5, 0.375, 0.75, 0.125, 0.75, 0.625, 0.75, 0.625, 0.5, 0.625, 0.5, 0.625, 0.75, 0.625, 1.0, 0.625, 0.75, 0.625, 0.75, 0.625, 1.0, 0.625, 0.25, 0.625, 0.0, 0.625, 0.0, 0.625, 0.25, 0.625, 1.0, 0.625, 0.75, 0.625, 0.75, 0.625, 1.0, 0.625, 0.5, 0.625, 0.25, 0.625, 0.25, 0.625, 0.5, 0.625, 0.5, 0.625, 0.25, 0.625, 0.25, 0.625, 0.5, 0.625, 0.75, 0.625, 0.5, 0.625, 0.5, 0.625, 0.75, 0.625, 0.25, 0.625, 0.0, 0.625, 0.0, 0.625, 0.25, 0.625, 0.25, 0.625, 0.0, 0.625, 0.0, 0.625, 0.25, 0.625, 0.75, 0.625, 0.5, 0.625, 0.5, 0.625, 0.75, 0.625, 0.5, 0.625, 0.25, 0.625, 0.25, 0.625, 0.5, 0.625, 1.0, 0.625, 0.75, 0.625, 0.75, 0.625, 1.0])
me_back_legs_001.use_remesh_fix_poles = True
me_back_legs_001.use_remesh_preserve_attributes = False
me_back_legs_001.use_mirror_vertex_groups = False
me_back_legs_001.update()
me_chair_001 = bpy.data.meshes.new('Chair.001')
me_chair_001.from_pydata([(0.9192, 0.6378, 0.03912), (1.078, -1.224, 0.03912), (-0.9209, 0.6378, 0.03912), (-1.08, -1.224, 0.03912), (0.75, -1.224, 0.08588), (0.25, -1.224, 0.1138), (-0.25, -1.224, 0.1027), (-0.75, -1.224, 0.08899), (1.005, 0.4808, 0.03912), (1.055, 0.2892, 0.03912), (1.074, 0.06765, 0.03912), (-1.076, 0.06765, 0.03912), (-1.057, 0.2892, 0.03912), (-1.007, 0.4808, 0.03912), (-0.6773, 0.7204, 0.08899), (-0.2464, 0.7862, 0.1027), (0.2464, 0.7862, 0.1138), (0.6773, 0.7204, 0.08588), (0.7133, 0.5153, 0.08588), (0.2479, 0.5481, 0.1138), (-0.2479, 0.5481, 0.1027), (-0.7503, 0.5153, 0.08899), (0.7377, 0.2991, 0.08588), (0.2491, 0.3098, 0.1138), (-0.2491, 0.3098, 0.1027), (-0.7747, 0.2991, 0.08899), (0.7477, 0.06913, 0.08588), (0.2496, 0.07081, 0.1138), (-0.2496, 0.07081, 0.1027), (-0.7477, 0.06913, 0.08899), (0.9192, 0.6378, -0.09344), (1.078, -1.224, -0.09344), (-0.9209, 0.6378, -0.09344), (-1.08, -1.224, -0.09343), (0.75, -1.224, -0.09344), (0.25, -1.224, -0.09344), (-0.25, -1.224, -0.09344), (-0.75, -1.224, -0.09344), (1.005, 0.4808, -0.09344), (1.055, 0.2892, -0.09344), (1.074, 0.06765, -0.09343), (-1.076, 0.06765, -0.09343), (-1.057, 0.2892, -0.09344), (-1.007, 0.4808, -0.09344), (-0.6773, 0.7204, -0.09344), (-0.2464, 0.7862, -0.09344), (0.2464, 0.7862, -0.09344), (0.6773, 0.7204, -0.09344), (0.7133, 0.5153, -0.09344), (0.2479, 0.5481, -0.09344), (-0.2479, 0.5481, -0.09344), (-0.7133, 0.5153, -0.09344), (0.7377, 0.2991, -0.09344), (0.2491, 0.3098, -0.09344), (-0.2491, 0.3098, -0.09344), (-0.7377, 0.2991, -0.09344), (0.7477, 0.06913, -0.09344), (0.2496, 0.07081, -0.09344), (-0.2496, 0.07081, -0.09344), (-0.7477, 0.06913, -0.09344), (-4.768e-07, -1.224, 0.1045), (-4.768e-07, 0.7862, 0.1045), (-4.768e-07, 0.5481, 0.1045), (-4.768e-07, 0.3098, 0.1045), (-4.768e-07, 0.07081, 0.1045), (-4.768e-07, -1.224, -0.09344), (-4.768e-07, 0.7862, -0.09344), (-4.768e-07, 0.5481, -0.09344), (-4.768e-07, 0.3098, -0.09344), (-4.768e-07, 0.07081, -0.09344)], [], [(20, 21, 25, 24), (63, 24, 28, 64), (22, 23, 27, 26), (24, 25, 29, 28), (61, 62, 19, 16), (16, 19, 18, 17), (52, 53, 49, 48), (0, 17, 18, 8), (14, 21, 20, 15), (60, 64, 28, 6), (6, 28, 29, 7), (14, 2, 13, 21), (21, 13, 12, 25), (25, 12, 11, 29), (3, 7, 29, 11), (27, 5, 4, 26), (68, 54, 50, 67), (26, 4, 1, 10), (9, 22, 26, 10), (8, 18, 22, 9), (54, 55, 51, 50), (69, 58, 54, 68), (56, 57, 53, 52), (58, 59, 55, 54), (67, 50, 45, 66), (48, 49, 46, 47), (4, 5, 35, 34), (30, 38, 48, 47), (50, 51, 44, 45), (69, 65, 36, 58), (58, 36, 37, 59), (44, 51, 43, 32), (51, 55, 42, 43), (55, 59, 41, 42), (59, 37, 33, 41), (34, 35, 57, 56), (60, 6, 36, 65), (40, 31, 34, 56), (39, 40, 56, 52), (38, 39, 52, 48), (1, 4, 34, 31), (6, 7, 37, 36), (61, 16, 46, 66), (14, 15, 45, 44), (7, 3, 33, 37), (0, 8, 38, 30), (8, 9, 39, 38), (9, 10, 40, 39), (10, 1, 31, 40), (3, 11, 41, 33), (11, 12, 42, 41), (12, 13, 43, 42), (13, 2, 32, 43), (2, 14, 44, 32), (16, 17, 47, 46), (17, 0, 30, 47), (62, 20, 24, 63), (18, 19, 23, 22), (19, 62, 63, 23), (15, 61, 66, 45), (5, 60, 65, 35), (57, 35, 65, 69), (49, 67, 66, 46), (57, 69, 68, 53), (53, 68, 67, 49), (5, 27, 64, 60), (15, 20, 62, 61), (23, 63, 64, 27)])
me_chair_001.polygons.foreach_set('use_smooth', [True] * 68)
_k = set([(30, 38), (30, 47), (31, 34), (31, 40), (32, 43), (32, 44), (33, 37), (33, 41), (34, 35), (35, 65), (36, 37), (36, 65), (38, 39), (39, 40), (41, 42), (42, 43), (44, 45), (45, 66), (46, 47), (46, 66)])
me_chair_001.attributes.new('sharp_edge', 'BOOLEAN', 'EDGE').data.foreach_set('value', [ (min(e.vertices), max(e.vertices)) in _k for e in me_chair_001.edges])
_k = {(1, 4): 1.0, (4, 5): 1.0, (6, 60): 1.0, (6, 7): 1.0, (3, 7): 1.0, (0, 8): 1.0, (8, 9): 1.0, (9, 10): 1.0, (1, 10): 1.0, (3, 11): 1.0, (11, 12): 1.0, (12, 13): 1.0, (2, 13): 1.0, (2, 14): 0.31373, (14, 15): 0.31373, (16, 61): 0.31373, (16, 17): 0.31373, (0, 17): 0.31373, (31, 34): 1.0, (34, 35): 1.0, (36, 65): 1.0, (36, 37): 1.0, (33, 37): 1.0, (30, 38): 1.0, (38, 39): 1.0, (39, 40): 1.0, (31, 40): 1.0, (33, 41): 1.0, (41, 42): 1.0, (42, 43): 1.0, (32, 43): 1.0, (32, 44): 0.75294, (44, 45): 0.75294, (46, 66): 0.75294, (46, 47): 0.75294, (30, 47): 0.75294, (5, 60): 1.0, (15, 61): 0.31373, (35, 65): 1.0, (45, 66): 0.75294}
me_chair_001.attributes.new('crease_edge', 'FLOAT', 'EDGE').data.foreach_set('value', [_k.get((min(e.vertices), max(e.vertices)), 0.0) for e in me_chair_001.edges])
_uv = me_chair_001.uv_layers.new(name='UVMap')
_uv.uv.foreach_set('vector', [0.03674, 0.4826, 0.04087, 0.4214, 0.0684, 0.4183, 0.06706, 0.4825, 0.06707, 0.5142, 0.06706, 0.4825, 0.09746, 0.4824, 0.09746, 0.5142, 0.06841, 0.61, 0.06706, 0.5461, 0.09746, 0.5462, 0.09768, 0.6112, 0.06706, 0.4825, 0.0684, 0.4183, 0.09768, 0.4171, 0.09746, 0.4824, 0.006462, 0.5142, 0.03674, 0.5142, 0.03674, 0.546, 0.00646, 0.5458, 0.00646, 0.5458, 0.03674, 0.546, 0.04088, 0.607, 0.01478, 0.6025, 0.3149, 0.4227, 0.3135, 0.4859, 0.2827, 0.4861, 0.2869, 0.4258, 0.02536, 0.6233, 0.01478, 0.6025, 0.04088, 0.607, 0.04535, 0.6342, 0.01476, 0.4258, 0.04087, 0.4214, 0.03674, 0.4826, 0.006456, 0.4828, 0.2498, 0.5142, 0.09746, 0.5142, 0.09746, 0.4824, 0.2498, 0.4823, 0.2498, 0.4823, 0.09746, 0.4824, 0.09768, 0.4171, 0.2498, 0.4169, 0.01476, 0.4258, 0.02536, 0.405, 0.04535, 0.3942, 0.04087, 0.4214, 0.04087, 0.4214, 0.04535, 0.3942, 0.06973, 0.3879, 0.0684, 0.4183, 0.0684, 0.4183, 0.06973, 0.3879, 0.0979, 0.3855, 0.09768, 0.4171, 0.2498, 0.3851, 0.2498, 0.4169, 0.09768, 0.4171, 0.0979, 0.3855, 0.09746, 0.5462, 0.2498, 0.5462, 0.2498, 0.6115, 0.09768, 0.6112, 0.3135, 0.5182, 0.3135, 0.5504, 0.2827, 0.5503, 0.2827, 0.5182, 0.09768, 0.6112, 0.2498, 0.6115, 0.2498, 0.6433, 0.0979, 0.6428, 0.06973, 0.6405, 0.06841, 0.61, 0.09768, 0.6112, 0.0979, 0.6428, 0.04535, 0.6342, 0.04088, 0.607, 0.06841, 0.61, 0.06973, 0.6405, 0.3135, 0.5504, 0.3149, 0.6137, 0.2869, 0.6105, 0.2827, 0.5503, 0.3445, 0.5182, 0.3445, 0.5505, 0.3135, 0.5504, 0.3135, 0.5182, 0.3447, 0.4214, 0.3445, 0.4859, 0.3135, 0.4859, 0.3149, 0.4227, 0.3445, 0.5505, 0.3447, 0.615, 0.3149, 0.6137, 0.3135, 0.5504, 0.2827, 0.5182, 0.2827, 0.5503, 0.2518, 0.5501, 0.2518, 0.5182, 0.2869, 0.4258, 0.2827, 0.4861, 0.2518, 0.4863, 0.2603, 0.4305, 0.9785, 0.6099, 0.9616, 0.5366, 0.9979, 0.5366, 0.9979, 0.6099, 0.271, 0.4093, 0.2914, 0.3981, 0.2869, 0.4258, 0.2603, 0.4305, 0.2827, 0.5503, 0.2869, 0.6105, 0.2603, 0.6059, 0.2518, 0.5501, 0.3445, 0.5182, 0.4995, 0.5182, 0.4995, 0.5506, 0.3445, 0.5505, 0.3445, 0.5505, 0.4995, 0.5506, 0.4995, 0.6153, 0.3447, 0.615, 0.2603, 0.6059, 0.2869, 0.6105, 0.2914, 0.6383, 0.271, 0.6271, 0.2869, 0.6105, 0.3149, 0.6137, 0.3162, 0.6447, 0.2914, 0.6383, 0.3149, 0.6137, 0.3447, 0.615, 0.3449, 0.6472, 0.3162, 0.6447, 0.3447, 0.615, 0.4995, 0.6153, 0.4995, 0.6477, 0.3449, 0.6472, 0.4995, 0.4211, 0.4995, 0.4858, 0.3445, 0.4859, 0.3447, 0.4214, 0.9576, 0.5, 0.9605, 0.4634, 0.9979, 0.4634, 0.9979, 0.5, 0.3449, 0.3892, 0.4995, 0.3887, 0.4995, 0.4211, 0.3447, 0.4214, 0.3162, 0.3917, 0.3449, 0.3892, 0.3447, 0.4214, 0.3149, 0.4227, 0.2914, 0.3981, 0.3162, 0.3917, 0.3149, 0.4227, 0.2869, 0.4258, 0.9785, 0.6465, 0.9785, 0.6099, 0.9979, 0.6099, 0.9979, 0.6465, 0.9605, 0.4634, 0.9785, 0.3902, 0.9979, 0.3902, 0.9979, 0.4634, 0.398, 0.6616, 0.4295, 0.6651, 0.4295, 0.6967, 0.398, 0.6967, 0.9785, 0.06392, 0.9605, 8.296e-05, 0.9979, 8.296e-05, 0.9979, 0.06392, 0.9785, 0.3902, 0.9785, 0.3535, 0.9979, 0.3535, 0.9979, 0.3902, 0.9785, 0.9092, 0.9785, 0.883, 0.9979, 0.883, 0.9979, 0.9092, 0.9785, 0.883, 0.9785, 0.854, 0.9979, 0.854, 0.9979, 0.883, 0.9785, 0.854, 0.9785, 0.8214, 0.9979, 0.8214, 0.9979, 0.854, 0.9785, 0.8214, 0.9785, 0.6465, 0.9979, 0.6465, 0.9979, 0.8214, 0.9785, 0.3535, 0.9785, 0.1786, 0.9979, 0.1786, 0.9979, 0.3535, 0.9785, 0.1786, 0.9785, 0.146, 0.9979, 0.146, 0.9979, 0.1786, 0.9785, 0.146, 0.9785, 0.117, 0.9979, 0.117, 0.9979, 0.146, 0.9785, 0.117, 0.9785, 0.09079, 0.9979, 0.09079, 0.9979, 0.117, 0.9785, 0.09079, 0.9785, 0.06392, 0.9979, 0.06392, 0.9979, 0.09079, 0.9616, 0.9999, 0.9785, 0.9361, 0.9979, 0.9361, 0.9979, 0.9999, 0.9785, 0.9361, 0.9785, 0.9092, 0.9979, 0.9092, 0.9979, 0.9361, 0.03674, 0.5142, 0.03674, 0.4826, 0.06706, 0.4825, 0.06707, 0.5142, 0.04088, 0.607, 0.03674, 0.546, 0.06706, 0.5461, 0.06841, 0.61, 0.03674, 0.546, 0.03674, 0.5142, 0.06707, 0.5142, 0.06706, 0.5461, 0.3665, 0.6641, 0.398, 0.6616, 0.398, 0.6967, 0.3665, 0.6967, 0.9616, 0.5366, 0.9576, 0.5, 0.9979, 0.5, 0.9979, 0.5366, 0.3445, 0.4859, 0.4995, 0.4858, 0.4995, 0.5182, 0.3445, 0.5182, 0.2827, 0.4861, 0.2827, 0.5182, 0.2518, 0.5182, 0.2518, 0.4863, 0.3445, 0.4859, 0.3445, 0.5182, 0.3135, 0.5182, 0.3135, 0.4859, 0.3135, 0.4859, 0.3135, 0.5182, 0.2827, 0.5182, 0.2827, 0.4861, 0.2498, 0.5462, 0.09746, 0.5462, 0.09746, 0.5142, 0.2498, 0.5142, 0.006456, 0.4828, 0.03674, 0.4826, 0.03674, 0.5142, 0.006462, 0.5142, 0.06706, 0.5461, 0.06707, 0.5142, 0.09746, 0.5142, 0.09746, 0.5462])
me_chair_001.materials.append(mat_material)
me_chair_001.use_remesh_preserve_volume = False
me_chair_001.use_remesh_preserve_attributes = False
me_chair_001.use_mirror_vertex_groups = False
me_chair_001.update()
me_chair_002 = bpy.data.meshes.new('Chair.002')
me_chair_002.from_pydata([(0.841, 0.7645, 0.05345), (1.0, -1.0, 0.05345), (-0.841, 0.7645, 0.05345), (-1.0, -1.0, 0.05345), (0.75, -1.0, 0.05345), (0.25, -1.0, 0.05345), (-0.25, -1.0, 0.05345), (-0.75, -1.0, 0.05345), (0.9273, 0.6075, 0.05345), (0.9773, 0.4159, 0.05345), (0.9962, 0.1943, 0.05345), (-0.9962, 0.1943, 0.05345), (-0.9773, 0.4159, 0.05345), (-0.9273, 0.6075, 0.05345), (-0.6773, 0.8471, 0.05345), (-0.2464, 0.9129, 0.05345), (0.2464, 0.9129, 0.05345), (0.6773, 0.8471, 0.05345), (0.7133, 0.642, 0.05345), (0.2479, 0.6748, 0.05345), (-0.2479, 0.6748, 0.05345), (-0.7133, 0.642, 0.05345), (0.7377, 0.4258, 0.05345), (0.2491, 0.4365, 0.05345), (-0.2491, 0.4365, 0.05345), (-0.7377, 0.4258, 0.05345), (0.7477, 0.1958, 0.05345), (0.2496, 0.1975, 0.05345), (-0.2496, 0.1975, 0.05345), (-0.7477, 0.1958, 0.05345), (0.841, 0.7645, -0.0791), (1.0, -1.0, -0.0791), (-0.841, 0.7645, -0.0791), (-1.0, -1.0, -0.0791), (0.75, -1.0, -0.0791), (0.25, -1.0, -0.0791), (-0.25, -1.0, -0.0791), (-0.75, -1.0, -0.0791), (0.9273, 0.6075, -0.0791), (0.9773, 0.4159, -0.0791), (0.9962, 0.1943, -0.0791), (-0.9962, 0.1943, -0.0791), (-0.9773, 0.4159, -0.0791), (-0.9273, 0.6075, -0.0791), (-0.6773, 0.8471, -0.0791), (-0.2464, 0.9129, -0.0791), (0.2464, 0.9129, -0.0791), (0.6773, 0.8471, -0.0791), (0.7133, 0.642, -0.0791), (0.2479, 0.6748, -0.0791), (-0.2479, 0.6748, -0.0791), (-0.7133, 0.642, -0.0791), (0.7377, 0.4258, -0.0791), (0.2491, 0.4365, -0.0791), (-0.2491, 0.4365, -0.0791), (-0.7377, 0.4258, -0.0791), (0.7477, 0.1958, -0.0791), (0.2496, 0.1975, -0.0791), (-0.2496, 0.1975, -0.0791), (-0.7477, 0.1958, -0.0791)], [], [(20, 21, 25, 24), (23, 24, 28, 27), (22, 23, 27, 26), (24, 25, 29, 28), (15, 20, 19, 16), (16, 19, 18, 17), (52, 53, 49, 48), (0, 17, 18, 8), (14, 21, 20, 15), (5, 27, 28, 6), (6, 28, 29, 7), (14, 2, 13, 21), (21, 13, 12, 25), (25, 12, 11, 29), (3, 7, 29, 11), (27, 5, 4, 26), (53, 54, 50, 49), (26, 4, 1, 10), (9, 22, 26, 10), (8, 18, 22, 9), (54, 55, 51, 50), (57, 58, 54, 53), (56, 57, 53, 52), (58, 59, 55, 54), (49, 50, 45, 46), (48, 49, 46, 47), (4, 5, 35, 34), (30, 38, 48, 47), (50, 51, 44, 45), (57, 35, 36, 58), (58, 36, 37, 59), (44, 51, 43, 32), (51, 55, 42, 43), (55, 59, 41, 42), (59, 37, 33, 41), (34, 35, 57, 56), (5, 6, 36, 35), (40, 31, 34, 56), (39, 40, 56, 52), (38, 39, 52, 48), (1, 4, 34, 31), (6, 7, 37, 36), (15, 16, 46, 45), (14, 15, 45, 44), (7, 3, 33, 37), (0, 8, 38, 30), (8, 9, 39, 38), (9, 10, 40, 39), (10, 1, 31, 40), (3, 11, 41, 33), (11, 12, 42, 41), (12, 13, 43, 42), (13, 2, 32, 43), (2, 14, 44, 32), (16, 17, 47, 46), (17, 0, 30, 47), (19, 20, 24, 23), (18, 19, 23, 22)])
me_chair_002.polygons.foreach_set('use_smooth', [True] * 58)
_k = {(1, 4): 1.0, (4, 5): 1.0, (5, 6): 1.0, (6, 7): 1.0, (3, 7): 1.0, (0, 8): 1.0, (8, 9): 1.0, (9, 10): 1.0, (1, 10): 1.0, (3, 11): 1.0, (11, 12): 1.0, (12, 13): 1.0, (2, 13): 1.0, (2, 14): 0.31373, (14, 15): 0.31373, (15, 16): 0.31373, (16, 17): 0.31373, (0, 17): 0.31373, (31, 34): 1.0, (34, 35): 1.0, (35, 36): 1.0, (36, 37): 1.0, (33, 37): 1.0, (30, 38): 1.0, (38, 39): 1.0, (39, 40): 1.0, (31, 40): 1.0, (33, 41): 1.0, (41, 42): 1.0, (42, 43): 1.0, (32, 43): 1.0, (32, 44): 0.31373, (44, 45): 0.31373, (45, 46): 0.31373, (46, 47): 0.31373, (30, 47): 0.31373}
me_chair_002.attributes.new('crease_edge', 'FLOAT', 'EDGE').data.foreach_set('value', [_k.get((min(e.vertices), max(e.vertices)), 0.0) for e in me_chair_002.edges])
_uv = me_chair_002.uv_layers.new(name='UVMap')
_uv.uv.foreach_set('vector', [0.03144, 0.486, 0.03571, 0.4254, 0.06383, 0.4223, 0.06245, 0.4858, 0.06245, 0.5506, 0.06245, 0.4858, 0.09353, 0.4857, 0.09353, 0.5507, 0.06383, 0.6142, 0.06245, 0.5506, 0.09353, 0.5507, 0.09374, 0.6155, 0.06245, 0.4858, 0.06383, 0.4223, 0.09374, 0.421, 0.09353, 0.4857, 0.0004803, 0.4862, 0.03144, 0.486, 0.03144, 0.5504, 0.0004803, 0.5503, 0.0004803, 0.5503, 0.03144, 0.5504, 0.03571, 0.611, 0.009033, 0.6063, 0.3136, 0.4223, 0.3122, 0.4858, 0.2812, 0.486, 0.2855, 0.4254, 0.01978, 0.6276, 0.009033, 0.6063, 0.03571, 0.611, 0.0402, 0.6388, 0.009033, 0.4301, 0.03571, 0.4254, 0.03144, 0.486, 0.0004803, 0.4862, 0.2493, 0.5507, 0.09353, 0.5507, 0.09353, 0.4857, 0.2493, 0.4857, 0.2493, 0.4857, 0.09353, 0.4857, 0.09374, 0.421, 0.2493, 0.4207, 0.009033, 0.4301, 0.01978, 0.4088, 0.0402, 0.3976, 0.03571, 0.4254, 0.03571, 0.4254, 0.0402, 0.3976, 0.06513, 0.3911, 0.06383, 0.4223, 0.06383, 0.4223, 0.06513, 0.3911, 0.09394, 0.3886, 0.09374, 0.421, 0.2493, 0.3881, 0.2493, 0.4207, 0.09374, 0.421, 0.09394, 0.3886, 0.09353, 0.5507, 0.2493, 0.5507, 0.2493, 0.6158, 0.09374, 0.6155, 0.3122, 0.4858, 0.3122, 0.5506, 0.2812, 0.5504, 0.2812, 0.486, 0.09374, 0.6155, 0.2493, 0.6158, 0.2493, 0.6483, 0.09394, 0.6478, 0.06513, 0.6453, 0.06383, 0.6142, 0.09374, 0.6155, 0.09394, 0.6478, 0.0402, 0.6388, 0.03571, 0.611, 0.06383, 0.6142, 0.06513, 0.6453, 0.3122, 0.5506, 0.3136, 0.6142, 0.2855, 0.611, 0.2812, 0.5504, 0.3433, 0.4857, 0.3433, 0.5507, 0.3122, 0.5506, 0.3122, 0.4858, 0.3435, 0.421, 0.3433, 0.4857, 0.3122, 0.4858, 0.3136, 0.4223, 0.3433, 0.5507, 0.3435, 0.6155, 0.3136, 0.6142, 0.3122, 0.5506, 0.2812, 0.486, 0.2812, 0.5504, 0.2502, 0.5503, 0.2502, 0.4862, 0.2855, 0.4254, 0.2812, 0.486, 0.2502, 0.4862, 0.2588, 0.4301, 0.9823, 0.542, 0.9823, 0.4769, 0.9995, 0.4769, 0.9995, 0.542, 0.2695, 0.4088, 0.29, 0.3976, 0.2855, 0.4254, 0.2588, 0.4301, 0.2812, 0.5504, 0.2855, 0.611, 0.2588, 0.6063, 0.2502, 0.5503, 0.3433, 0.4857, 0.499, 0.4857, 0.499, 0.5507, 0.3433, 0.5507, 0.3433, 0.5507, 0.499, 0.5507, 0.499, 0.6158, 0.3435, 0.6155, 0.2588, 0.6063, 0.2855, 0.611, 0.29, 0.6388, 0.2695, 0.6276, 0.2855, 0.611, 0.3136, 0.6142, 0.3149, 0.6453, 0.29, 0.6388, 0.3136, 0.6142, 0.3435, 0.6155, 0.3437, 0.6478, 0.3149, 0.6453, 0.3435, 0.6155, 0.499, 0.6158, 0.499, 0.6483, 0.3437, 0.6478, 0.499, 0.4207, 0.499, 0.4857, 0.3433, 0.4857, 0.3435, 0.421, 0.9823, 0.4769, 0.9823, 0.4119, 0.9995, 0.4119, 0.9995, 0.4769, 0.3437, 0.3886, 0.499, 0.3881, 0.499, 0.4207, 0.3435, 0.421, 0.3149, 0.3911, 0.3437, 0.3886, 0.3435, 0.421, 0.3136, 0.4223, 0.29, 0.3976, 0.3149, 0.3911, 0.3136, 0.4223, 0.2855, 0.4254, 0.9823, 0.5745, 0.9823, 0.542, 0.9995, 0.542, 0.9995, 0.5745, 0.9823, 0.4119, 0.9823, 0.3469, 0.9995, 0.3469, 0.9995, 0.4119, 0.4306, 0.6794, 0.3665, 0.6794, 0.3665, 0.6622, 0.4306, 0.6622, 0.9823, 0.05717, 0.9823, 0.0004803, 0.9995, 0.0004803, 0.9995, 0.05717, 0.9823, 0.3469, 0.9823, 0.3143, 0.9995, 0.3143, 0.9995, 0.3469, 0.9823, 0.8078, 0.9823, 0.7845, 0.9995, 0.7845, 0.9995, 0.8078, 0.9823, 0.7845, 0.9823, 0.7587, 0.9995, 0.7587, 0.9995, 0.7845, 0.9823, 0.7587, 0.9823, 0.7298, 0.9995, 0.7298, 0.9995, 0.7587, 0.9823, 0.7298, 0.9823, 0.5745, 0.9995, 0.5745, 0.9995, 0.7298, 0.9823, 0.3143, 0.9823, 0.159, 0.9995, 0.159, 0.9995, 0.3143, 0.9823, 0.159, 0.9823, 0.1301, 0.9995, 0.1301, 0.9995, 0.159, 0.9823, 0.1301, 0.9823, 0.1043, 0.9995, 0.1043, 0.9995, 0.1301, 0.9823, 0.1043, 0.9823, 0.08103, 0.9995, 0.08103, 0.9995, 0.1043, 0.9823, 0.08103, 0.9823, 0.05717, 0.9995, 0.05717, 0.9995, 0.08103, 0.9823, 0.8883, 0.9823, 0.8316, 0.9995, 0.8316, 0.9995, 0.8883, 0.9823, 0.8316, 0.9823, 0.8078, 0.9995, 0.8078, 0.9995, 0.8316, 0.03144, 0.5504, 0.03144, 0.486, 0.06245, 0.4858, 0.06245, 0.5506, 0.03571, 0.611, 0.03144, 0.5504, 0.06245, 0.5506, 0.06383, 0.6142])
me_chair_002.materials.append(mat_material)
me_chair_002.use_remesh_preserve_volume = False
me_chair_002.use_remesh_preserve_attributes = False
me_chair_002.use_mirror_vertex_groups = False
me_chair_002.update()

# ---- objects
ob_chair = bpy.data.objects.new('Chair', me_chair)
ob_light = bpy.data.objects.new('Light', light_light)
ob_camera = bpy.data.objects.new('Camera', cam_camera)
ob_back_legs_001 = bpy.data.objects.new('Back_Legs.001', me_back_legs_001)
ob_empty = bpy.data.objects.new('Empty', None)
ob_empty_001 = bpy.data.objects.new('Empty.001', None)
ob_chair_001 = bpy.data.objects.new('Chair.001', me_chair_001)
ob_chair_002 = bpy.data.objects.new('Chair.002', me_chair_002)

# ---- transforms, parenting, visibility, modifiers, constraints
ob_chair.location = (0.1937, -0.05776, 0.0)
ob_chair.rotation_euler = (0.0, -0.0, 3.142)
ob_chair.scale = (0.2043, 0.2043, 0.2043)
ob_chair.lock_rotations_4d = False
ob_chair.empty_display_type = 'ARROWS'
ob_chair.lineart.crease_threshold = 0.0
_m = ob_chair.modifiers.new('Auto Smooth', 'NODES')
_m.node_group = ng_auto_smooth
_gi = [s.identifier for s in ng_auto_smooth.interface.items_tree if s.item_type == 'SOCKET' and s.in_out == 'INPUT']
_m[_gi[1]] = 1.307  # Angle
ob_light.location = (4.076, 1.005, 5.904)
ob_light.rotation_euler = (0.6503, 0.05522, 1.866)
ob_light.lock_rotations_4d = False
ob_light.empty_display_type = 'ARROWS'
ob_light.color = (0.0, 0.0, 0.0, 0.0)
ob_light.lineart.crease_threshold = 0.0
ob_camera.location = (7.359, -6.926, 4.958)
ob_camera.rotation_euler = (1.109, 0.0, 0.8149)
ob_camera.lock_rotations_4d = False
ob_camera.empty_display_type = 'ARROWS'
ob_camera.color = (0.0, 0.0, 0.0, 0.0)
ob_camera.display_type = 'WIRE'
ob_camera.lineart.crease_threshold = 0.0
ob_back_legs_001.location = (0.7955, -1.004, -1.063)
ob_back_legs_001.scale = (0.09575, 0.08704, 1.0)
ob_back_legs_001.lineart.crease_threshold = 0.0
_m = ob_back_legs_001.modifiers.new('Mirror', 'MIRROR')
_m.mirror_object = ob_chair
ob_empty.location = (0.123, 0.0, 0.06559)
ob_empty.rotation_euler = (1.571, -0.0, 3.142)
ob_empty.scale = (0.8184, 0.8184, 0.8184)
ob_empty.empty_display_type = 'IMAGE'
ob_empty.empty_display_size = 5.0
ob_empty.empty_image_depth = 'BACK'
ob_empty.show_empty_image_perspective = False
ob_empty.empty_image_side = 'FRONT'
ob_empty.lineart.crease_threshold = 0.0
ob_empty_001.location = (0.0, -0.02951, 0.0)
ob_empty_001.rotation_euler = (1.571, -0.0, 1.571)
ob_empty_001.scale = (1.705, 1.705, 1.705)
ob_empty_001.empty_display_type = 'IMAGE'
ob_empty_001.empty_display_size = 5.0
ob_empty_001.empty_image_depth = 'BACK'
ob_empty_001.show_empty_image_perspective = False
ob_empty_001.empty_image_side = 'FRONT'
ob_empty_001.lineart.crease_threshold = 0.0
ob_chair_001.location = (0.1956, 0.02882, 0.003736)
ob_chair_001.scale = (0.2148, 0.2148, 0.2148)
ob_chair_001.lock_rotations_4d = False
ob_chair_001.empty_display_type = 'ARROWS'
ob_chair_001.lineart.crease_threshold = 0.0
_m = ob_chair_001.modifiers.new('Subdivision', 'SUBSURF')
_m.uv_smooth = 'PRESERVE_CORNERS'
_m.levels = 2
_m = ob_chair_001.modifiers.new('Auto Smooth', 'NODES')
_m.node_group = ng_auto_smooth
_gi = [s.identifier for s in ng_auto_smooth.interface.items_tree if s.item_type == 'SOCKET' and s.in_out == 'INPUT']
_m[_gi[1]] = 1.772  # Angle
ob_chair_002.location = (0.1937, -0.05776, 0.0)
ob_chair_002.rotation_euler = (0.0, -0.0, 3.142)
ob_chair_002.scale = (0.2043, 0.2043, 0.2043)
ob_chair_002.lock_rotations_4d = False
ob_chair_002.empty_display_type = 'ARROWS'
ob_chair_002.lineart.crease_threshold = 0.0
_m = ob_chair_002.modifiers.new('Auto Smooth', 'NODES')
_m.node_group = ng_auto_smooth
_gi = [s.identifier for s in ng_auto_smooth.interface.items_tree if s.item_type == 'SOCKET' and s.in_out == 'INPUT']
_m[_gi[1]] = 1.307  # Angle

# ---- collection membership
col_collection.objects.link(ob_chair)
col_collection.objects.link(ob_light)
col_collection.objects.link(ob_camera)
col_collection.objects.link(ob_back_legs_001)
col_collection.objects.link(ob_empty)
col_collection.objects.link(ob_empty_001)
col_collection.objects.link(ob_chair_001)
col_collection.objects.link(ob_chair_002)

# ---- scene / render settings (as saved in the file)
scene.camera = ob_camera
scene.frame_start = 1; scene.frame_end = 250; scene.frame_set(0)
scene.render.engine = 'BLENDER_EEVEE_NEXT'
scene.cycles.use_denoising = False
scene.cycles.samples = 128
scene.cycles.sampling_pattern = 'TABULATED_SOBOL'
scene.cycles.use_adaptive_sampling = False
scene.cycles.use_light_tree = False
scene.view_settings.view_transform = 'Filmic'
bpy.context.view_layer.update()
